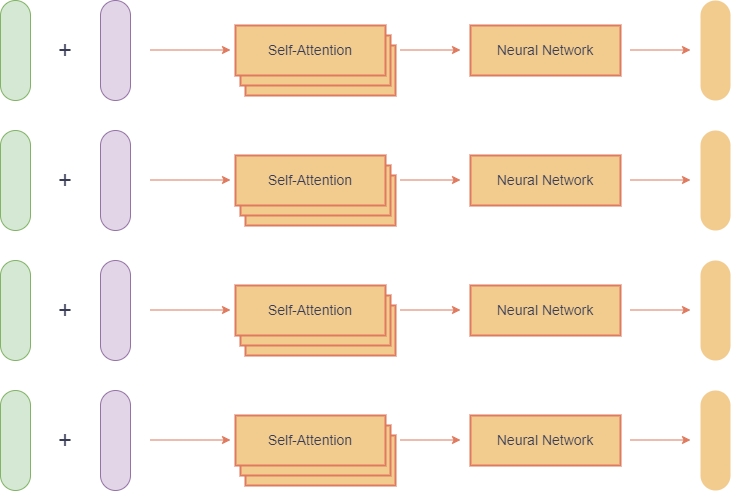

The diagram above was exported from draw.io. Its source (the exported page's mxGraphModel, read from the mxfile embedded in the PNG):
<mxGraphModel dx="1036" dy="702" grid="1" gridSize="10" guides="1" tooltips="1" connect="1" arrows="1" fold="1" page="1" pageScale="1" pageWidth="850" pageHeight="1100" math="0" shadow="0">
  <root>
    <mxCell id="0" />
    <mxCell id="1" parent="0" />
    <mxCell id="EOTnqjHbZAOLrOmfvpdX-1" value="" style="shape=rectangle;rounded=1;arcSize=50;whiteSpace=wrap;html=1;fillColor=#d5e8d4;strokeColor=#82b366;labelBackgroundColor=none;" parent="1" vertex="1">
      <mxGeometry x="50" y="100" width="30" height="100" as="geometry" />
    </mxCell>
    <mxCell id="EOTnqjHbZAOLrOmfvpdX-2" value="" style="shape=rectangle;rounded=1;arcSize=50;whiteSpace=wrap;html=1;fillColor=#e1d5e7;strokeColor=#9673a6;labelBackgroundColor=none;" parent="1" vertex="1">
      <mxGeometry x="150" y="100" width="30" height="100" as="geometry" />
    </mxCell>
    <mxCell id="EOTnqjHbZAOLrOmfvpdX-3" value="+" style="text;html=1;strokeColor=none;fillColor=none;align=center;verticalAlign=middle;whiteSpace=wrap;rounded=0;fontColor=#393C56;fontSize=24;labelBackgroundColor=none;" parent="1" vertex="1">
      <mxGeometry x="105" y="135" width="20" height="30" as="geometry" />
    </mxCell>
    <mxCell id="EOTnqjHbZAOLrOmfvpdX-8" value="" style="endArrow=classic;html=1;rounded=0;strokeColor=#E07A5F;strokeWidth=1;labelBackgroundColor=none;fontColor=default;" parent="1" edge="1">
      <mxGeometry width="50" height="50" relative="1" as="geometry">
        <mxPoint x="200" y="149.5" as="sourcePoint" />
        <mxPoint x="280" y="149.5" as="targetPoint" />
      </mxGeometry>
    </mxCell>
    <mxCell id="EOTnqjHbZAOLrOmfvpdX-9" value="" style="shape=rectangle;whiteSpace=wrap;html=1;fillColor=#F2CC8F;strokeColor=#E07A5F;strokeWidth=2;labelBackgroundColor=none;fontColor=#393C56;" parent="1" vertex="1">
      <mxGeometry x="295" y="145" width="150" height="50" as="geometry" />
    </mxCell>
    <mxCell id="EOTnqjHbZAOLrOmfvpdX-10" value="" style="shape=rectangle;whiteSpace=wrap;html=1;fillColor=#F2CC8F;strokeColor=#E07A5F;strokeWidth=2;labelBackgroundColor=none;fontColor=#393C56;" parent="1" vertex="1">
      <mxGeometry x="290" y="135" width="150" height="50" as="geometry" />
    </mxCell>
    <mxCell id="EOTnqjHbZAOLrOmfvpdX-11" value="Self-Attention" style="shape=rectangle;whiteSpace=wrap;html=1;fillColor=#F2CC8F;strokeColor=#E07A5F;strokeWidth=2;fontColor=#393C56;fontSize=14;labelBackgroundColor=none;" parent="1" vertex="1">
      <mxGeometry x="285" y="125" width="150" height="50" as="geometry" />
    </mxCell>
    <mxCell id="EOTnqjHbZAOLrOmfvpdX-12" value="" style="endArrow=classic;html=1;rounded=0;strokeColor=#E07A5F;strokeWidth=1;labelBackgroundColor=none;fontColor=default;" parent="1" edge="1">
      <mxGeometry width="50" height="50" relative="1" as="geometry">
        <mxPoint x="450" y="149.5" as="sourcePoint" />
        <mxPoint x="510" y="149.5" as="targetPoint" />
      </mxGeometry>
    </mxCell>
    <mxCell id="EOTnqjHbZAOLrOmfvpdX-13" value="Neural Network" style="shape=rectangle;whiteSpace=wrap;html=1;fillColor=#F2CC8F;strokeColor=#E07A5F;strokeWidth=2;fontColor=#393C56;fontSize=14;labelBackgroundColor=none;" parent="1" vertex="1">
      <mxGeometry x="520" y="125" width="150" height="50" as="geometry" />
    </mxCell>
    <mxCell id="EOTnqjHbZAOLrOmfvpdX-14" value="" style="endArrow=classic;html=1;rounded=0;strokeColor=#E07A5F;strokeWidth=1;labelBackgroundColor=none;fontColor=default;" parent="1" edge="1">
      <mxGeometry width="50" height="50" relative="1" as="geometry">
        <mxPoint x="680" y="149.5" as="sourcePoint" />
        <mxPoint x="740" y="149.5" as="targetPoint" />
      </mxGeometry>
    </mxCell>
    <mxCell id="EOTnqjHbZAOLrOmfvpdX-15" value="" style="shape=rectangle;rounded=1;arcSize=50;whiteSpace=wrap;html=1;fillColor=#F2CC8F;strokeColor=none;labelBackgroundColor=none;fontColor=#393C56;" parent="1" vertex="1">
      <mxGeometry x="750" y="100" width="30" height="100" as="geometry" />
    </mxCell>
    <mxCell id="cpf7ldPDq0cyLDkmikZA-35" value="" style="shape=rectangle;rounded=1;arcSize=50;whiteSpace=wrap;html=1;fillColor=#d5e8d4;strokeColor=#82b366;labelBackgroundColor=none;" vertex="1" parent="1">
      <mxGeometry x="50" y="230" width="30" height="100" as="geometry" />
    </mxCell>
    <mxCell id="cpf7ldPDq0cyLDkmikZA-36" value="" style="shape=rectangle;rounded=1;arcSize=50;whiteSpace=wrap;html=1;fillColor=#e1d5e7;strokeColor=#9673a6;labelBackgroundColor=none;" vertex="1" parent="1">
      <mxGeometry x="150" y="230" width="30" height="100" as="geometry" />
    </mxCell>
    <mxCell id="cpf7ldPDq0cyLDkmikZA-37" value="+" style="text;html=1;strokeColor=none;fillColor=none;align=center;verticalAlign=middle;whiteSpace=wrap;rounded=0;fontColor=#393C56;fontSize=24;labelBackgroundColor=none;" vertex="1" parent="1">
      <mxGeometry x="105" y="265" width="20" height="30" as="geometry" />
    </mxCell>
    <mxCell id="cpf7ldPDq0cyLDkmikZA-38" value="" style="endArrow=classic;html=1;rounded=0;strokeColor=#E07A5F;strokeWidth=1;labelBackgroundColor=none;fontColor=default;" edge="1" parent="1">
      <mxGeometry width="50" height="50" relative="1" as="geometry">
        <mxPoint x="200" y="279.5" as="sourcePoint" />
        <mxPoint x="280" y="279.5" as="targetPoint" />
      </mxGeometry>
    </mxCell>
    <mxCell id="cpf7ldPDq0cyLDkmikZA-39" value="" style="shape=rectangle;whiteSpace=wrap;html=1;fillColor=#F2CC8F;strokeColor=#E07A5F;strokeWidth=2;labelBackgroundColor=none;fontColor=#393C56;" vertex="1" parent="1">
      <mxGeometry x="295" y="275" width="150" height="50" as="geometry" />
    </mxCell>
    <mxCell id="cpf7ldPDq0cyLDkmikZA-40" value="" style="shape=rectangle;whiteSpace=wrap;html=1;fillColor=#F2CC8F;strokeColor=#E07A5F;strokeWidth=2;labelBackgroundColor=none;fontColor=#393C56;" vertex="1" parent="1">
      <mxGeometry x="290" y="265" width="150" height="50" as="geometry" />
    </mxCell>
    <mxCell id="cpf7ldPDq0cyLDkmikZA-41" value="Self-Attention" style="shape=rectangle;whiteSpace=wrap;html=1;fillColor=#F2CC8F;strokeColor=#E07A5F;strokeWidth=2;fontColor=#393C56;fontSize=14;labelBackgroundColor=none;" vertex="1" parent="1">
      <mxGeometry x="285" y="255" width="150" height="50" as="geometry" />
    </mxCell>
    <mxCell id="cpf7ldPDq0cyLDkmikZA-42" value="" style="endArrow=classic;html=1;rounded=0;strokeColor=#E07A5F;strokeWidth=1;labelBackgroundColor=none;fontColor=default;" edge="1" parent="1">
      <mxGeometry width="50" height="50" relative="1" as="geometry">
        <mxPoint x="450" y="279.5" as="sourcePoint" />
        <mxPoint x="510" y="279.5" as="targetPoint" />
      </mxGeometry>
    </mxCell>
    <mxCell id="cpf7ldPDq0cyLDkmikZA-43" value="Neural Network" style="shape=rectangle;whiteSpace=wrap;html=1;fillColor=#F2CC8F;strokeColor=#E07A5F;strokeWidth=2;fontColor=#393C56;fontSize=14;labelBackgroundColor=none;" vertex="1" parent="1">
      <mxGeometry x="520" y="255" width="150" height="50" as="geometry" />
    </mxCell>
    <mxCell id="cpf7ldPDq0cyLDkmikZA-44" value="" style="endArrow=classic;html=1;rounded=0;strokeColor=#E07A5F;strokeWidth=1;labelBackgroundColor=none;fontColor=default;" edge="1" parent="1">
      <mxGeometry width="50" height="50" relative="1" as="geometry">
        <mxPoint x="680" y="279.5" as="sourcePoint" />
        <mxPoint x="740" y="279.5" as="targetPoint" />
      </mxGeometry>
    </mxCell>
    <mxCell id="cpf7ldPDq0cyLDkmikZA-45" value="" style="shape=rectangle;rounded=1;arcSize=50;whiteSpace=wrap;html=1;fillColor=#F2CC8F;strokeColor=none;labelBackgroundColor=none;fontColor=#393C56;" vertex="1" parent="1">
      <mxGeometry x="750" y="230" width="30" height="100" as="geometry" />
    </mxCell>
    <mxCell id="cpf7ldPDq0cyLDkmikZA-46" value="" style="shape=rectangle;rounded=1;arcSize=50;whiteSpace=wrap;html=1;fillColor=#d5e8d4;strokeColor=#82b366;labelBackgroundColor=none;" vertex="1" parent="1">
      <mxGeometry x="50" y="360" width="30" height="100" as="geometry" />
    </mxCell>
    <mxCell id="cpf7ldPDq0cyLDkmikZA-47" value="" style="shape=rectangle;rounded=1;arcSize=50;whiteSpace=wrap;html=1;fillColor=#e1d5e7;strokeColor=#9673a6;labelBackgroundColor=none;" vertex="1" parent="1">
      <mxGeometry x="150" y="360" width="30" height="100" as="geometry" />
    </mxCell>
    <mxCell id="cpf7ldPDq0cyLDkmikZA-48" value="+" style="text;html=1;strokeColor=none;fillColor=none;align=center;verticalAlign=middle;whiteSpace=wrap;rounded=0;fontColor=#393C56;fontSize=24;labelBackgroundColor=none;" vertex="1" parent="1">
      <mxGeometry x="105" y="395" width="20" height="30" as="geometry" />
    </mxCell>
    <mxCell id="cpf7ldPDq0cyLDkmikZA-49" value="" style="endArrow=classic;html=1;rounded=0;strokeColor=#E07A5F;strokeWidth=1;labelBackgroundColor=none;fontColor=default;" edge="1" parent="1">
      <mxGeometry width="50" height="50" relative="1" as="geometry">
        <mxPoint x="200" y="409.5" as="sourcePoint" />
        <mxPoint x="280" y="409.5" as="targetPoint" />
      </mxGeometry>
    </mxCell>
    <mxCell id="cpf7ldPDq0cyLDkmikZA-50" value="" style="shape=rectangle;whiteSpace=wrap;html=1;fillColor=#F2CC8F;strokeColor=#E07A5F;strokeWidth=2;labelBackgroundColor=none;fontColor=#393C56;" vertex="1" parent="1">
      <mxGeometry x="295" y="405" width="150" height="50" as="geometry" />
    </mxCell>
    <mxCell id="cpf7ldPDq0cyLDkmikZA-51" value="" style="shape=rectangle;whiteSpace=wrap;html=1;fillColor=#F2CC8F;strokeColor=#E07A5F;strokeWidth=2;labelBackgroundColor=none;fontColor=#393C56;" vertex="1" parent="1">
      <mxGeometry x="290" y="395" width="150" height="50" as="geometry" />
    </mxCell>
    <mxCell id="cpf7ldPDq0cyLDkmikZA-52" value="Self-Attention" style="shape=rectangle;whiteSpace=wrap;html=1;fillColor=#F2CC8F;strokeColor=#E07A5F;strokeWidth=2;fontColor=#393C56;fontSize=14;labelBackgroundColor=none;" vertex="1" parent="1">
      <mxGeometry x="285" y="385" width="150" height="50" as="geometry" />
    </mxCell>
    <mxCell id="cpf7ldPDq0cyLDkmikZA-53" value="" style="endArrow=classic;html=1;rounded=0;strokeColor=#E07A5F;strokeWidth=1;labelBackgroundColor=none;fontColor=default;" edge="1" parent="1">
      <mxGeometry width="50" height="50" relative="1" as="geometry">
        <mxPoint x="450" y="409.5" as="sourcePoint" />
        <mxPoint x="510" y="409.5" as="targetPoint" />
      </mxGeometry>
    </mxCell>
    <mxCell id="cpf7ldPDq0cyLDkmikZA-54" value="Neural Network" style="shape=rectangle;whiteSpace=wrap;html=1;fillColor=#F2CC8F;strokeColor=#E07A5F;strokeWidth=2;fontColor=#393C56;fontSize=14;labelBackgroundColor=none;" vertex="1" parent="1">
      <mxGeometry x="520" y="385" width="150" height="50" as="geometry" />
    </mxCell>
    <mxCell id="cpf7ldPDq0cyLDkmikZA-55" value="" style="endArrow=classic;html=1;rounded=0;strokeColor=#E07A5F;strokeWidth=1;labelBackgroundColor=none;fontColor=default;" edge="1" parent="1">
      <mxGeometry width="50" height="50" relative="1" as="geometry">
        <mxPoint x="680" y="409.5" as="sourcePoint" />
        <mxPoint x="740" y="409.5" as="targetPoint" />
      </mxGeometry>
    </mxCell>
    <mxCell id="cpf7ldPDq0cyLDkmikZA-56" value="" style="shape=rectangle;rounded=1;arcSize=50;whiteSpace=wrap;html=1;fillColor=#F2CC8F;strokeColor=none;labelBackgroundColor=none;fontColor=#393C56;" vertex="1" parent="1">
      <mxGeometry x="750" y="360" width="30" height="100" as="geometry" />
    </mxCell>
    <mxCell id="cpf7ldPDq0cyLDkmikZA-57" value="" style="shape=rectangle;rounded=1;arcSize=50;whiteSpace=wrap;html=1;fillColor=#d5e8d4;strokeColor=#82b366;labelBackgroundColor=none;" vertex="1" parent="1">
      <mxGeometry x="50" y="490" width="30" height="100" as="geometry" />
    </mxCell>
    <mxCell id="cpf7ldPDq0cyLDkmikZA-58" value="" style="shape=rectangle;rounded=1;arcSize=50;whiteSpace=wrap;html=1;fillColor=#e1d5e7;strokeColor=#9673a6;labelBackgroundColor=none;" vertex="1" parent="1">
      <mxGeometry x="150" y="490" width="30" height="100" as="geometry" />
    </mxCell>
    <mxCell id="cpf7ldPDq0cyLDkmikZA-59" value="+" style="text;html=1;strokeColor=none;fillColor=none;align=center;verticalAlign=middle;whiteSpace=wrap;rounded=0;fontColor=#393C56;fontSize=24;labelBackgroundColor=none;" vertex="1" parent="1">
      <mxGeometry x="105" y="525" width="20" height="30" as="geometry" />
    </mxCell>
    <mxCell id="cpf7ldPDq0cyLDkmikZA-60" value="" style="endArrow=classic;html=1;rounded=0;strokeColor=#E07A5F;strokeWidth=1;labelBackgroundColor=none;fontColor=default;" edge="1" parent="1">
      <mxGeometry width="50" height="50" relative="1" as="geometry">
        <mxPoint x="200" y="539.5" as="sourcePoint" />
        <mxPoint x="280" y="539.5" as="targetPoint" />
      </mxGeometry>
    </mxCell>
    <mxCell id="cpf7ldPDq0cyLDkmikZA-61" value="" style="shape=rectangle;whiteSpace=wrap;html=1;fillColor=#F2CC8F;strokeColor=#E07A5F;strokeWidth=2;labelBackgroundColor=none;fontColor=#393C56;" vertex="1" parent="1">
      <mxGeometry x="295" y="535" width="150" height="50" as="geometry" />
    </mxCell>
    <mxCell id="cpf7ldPDq0cyLDkmikZA-62" value="" style="shape=rectangle;whiteSpace=wrap;html=1;fillColor=#F2CC8F;strokeColor=#E07A5F;strokeWidth=2;labelBackgroundColor=none;fontColor=#393C56;" vertex="1" parent="1">
      <mxGeometry x="290" y="525" width="150" height="50" as="geometry" />
    </mxCell>
    <mxCell id="cpf7ldPDq0cyLDkmikZA-63" value="Self-Attention" style="shape=rectangle;whiteSpace=wrap;html=1;fillColor=#F2CC8F;strokeColor=#E07A5F;strokeWidth=2;fontColor=#393C56;fontSize=14;labelBackgroundColor=none;" vertex="1" parent="1">
      <mxGeometry x="285" y="515" width="150" height="50" as="geometry" />
    </mxCell>
    <mxCell id="cpf7ldPDq0cyLDkmikZA-64" value="" style="endArrow=classic;html=1;rounded=0;strokeColor=#E07A5F;strokeWidth=1;labelBackgroundColor=none;fontColor=default;" edge="1" parent="1">
      <mxGeometry width="50" height="50" relative="1" as="geometry">
        <mxPoint x="450" y="539.5" as="sourcePoint" />
        <mxPoint x="510" y="539.5" as="targetPoint" />
      </mxGeometry>
    </mxCell>
    <mxCell id="cpf7ldPDq0cyLDkmikZA-65" value="Neural Network" style="shape=rectangle;whiteSpace=wrap;html=1;fillColor=#F2CC8F;strokeColor=#E07A5F;strokeWidth=2;fontColor=#393C56;fontSize=14;labelBackgroundColor=none;" vertex="1" parent="1">
      <mxGeometry x="520" y="515" width="150" height="50" as="geometry" />
    </mxCell>
    <mxCell id="cpf7ldPDq0cyLDkmikZA-66" value="" style="endArrow=classic;html=1;rounded=0;strokeColor=#E07A5F;strokeWidth=1;labelBackgroundColor=none;fontColor=default;" edge="1" parent="1">
      <mxGeometry width="50" height="50" relative="1" as="geometry">
        <mxPoint x="680" y="539.5" as="sourcePoint" />
        <mxPoint x="740" y="539.5" as="targetPoint" />
      </mxGeometry>
    </mxCell>
    <mxCell id="cpf7ldPDq0cyLDkmikZA-67" value="" style="shape=rectangle;rounded=1;arcSize=50;whiteSpace=wrap;html=1;fillColor=#F2CC8F;strokeColor=none;labelBackgroundColor=none;fontColor=#393C56;" vertex="1" parent="1">
      <mxGeometry x="750" y="490" width="30" height="100" as="geometry" />
    </mxCell>
  </root>
</mxGraphModel>